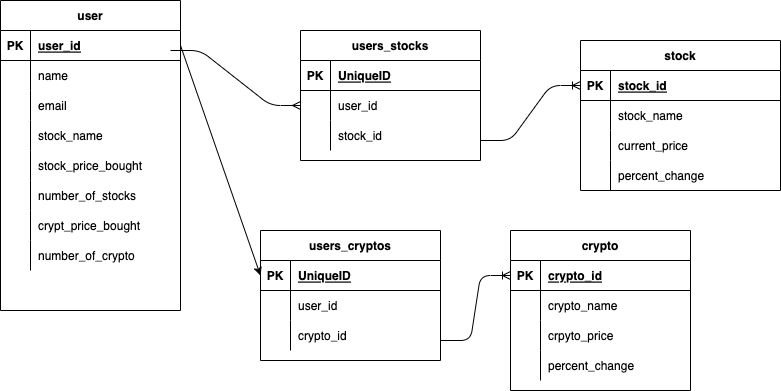

The diagram above was exported from draw.io. Its source (the exported page's mxGraphModel, read from the mxfile embedded in the PNG):
<mxGraphModel dx="771" dy="466" grid="1" gridSize="10" guides="1" tooltips="1" connect="1" arrows="1" fold="1" page="1" pageScale="1" pageWidth="850" pageHeight="1100" math="0" shadow="0">
  <root>
    <mxCell id="0" />
    <mxCell id="1" parent="0" />
    <mxCell id="2" value="user" style="shape=table;startSize=30;container=1;collapsible=1;childLayout=tableLayout;fixedRows=1;rowLines=0;fontStyle=1;align=center;resizeLast=1;" parent="1" vertex="1">
      <mxGeometry x="20" y="10" width="180" height="310" as="geometry" />
    </mxCell>
    <mxCell id="3" value="" style="shape=partialRectangle;collapsible=0;dropTarget=0;pointerEvents=0;fillColor=none;top=0;left=0;bottom=1;right=0;points=[[0,0.5],[1,0.5]];portConstraint=eastwest;" parent="2" vertex="1">
      <mxGeometry y="30" width="180" height="30" as="geometry" />
    </mxCell>
    <mxCell id="4" value="PK" style="shape=partialRectangle;connectable=0;fillColor=none;top=0;left=0;bottom=0;right=0;fontStyle=1;overflow=hidden;" parent="3" vertex="1">
      <mxGeometry width="30" height="30" as="geometry">
        <mxRectangle width="30" height="30" as="alternateBounds" />
      </mxGeometry>
    </mxCell>
    <mxCell id="5" value="user_id" style="shape=partialRectangle;connectable=0;fillColor=none;top=0;left=0;bottom=0;right=0;align=left;spacingLeft=6;fontStyle=5;overflow=hidden;" parent="3" vertex="1">
      <mxGeometry x="30" width="150" height="30" as="geometry">
        <mxRectangle width="150" height="30" as="alternateBounds" />
      </mxGeometry>
    </mxCell>
    <mxCell id="6" value="" style="shape=partialRectangle;collapsible=0;dropTarget=0;pointerEvents=0;fillColor=none;top=0;left=0;bottom=0;right=0;points=[[0,0.5],[1,0.5]];portConstraint=eastwest;" parent="2" vertex="1">
      <mxGeometry y="60" width="180" height="30" as="geometry" />
    </mxCell>
    <mxCell id="7" value="" style="shape=partialRectangle;connectable=0;fillColor=none;top=0;left=0;bottom=0;right=0;editable=1;overflow=hidden;" parent="6" vertex="1">
      <mxGeometry width="30" height="30" as="geometry">
        <mxRectangle width="30" height="30" as="alternateBounds" />
      </mxGeometry>
    </mxCell>
    <mxCell id="8" value="name" style="shape=partialRectangle;connectable=0;fillColor=none;top=0;left=0;bottom=0;right=0;align=left;spacingLeft=6;overflow=hidden;" parent="6" vertex="1">
      <mxGeometry x="30" width="150" height="30" as="geometry">
        <mxRectangle width="150" height="30" as="alternateBounds" />
      </mxGeometry>
    </mxCell>
    <mxCell id="9" value="" style="shape=partialRectangle;collapsible=0;dropTarget=0;pointerEvents=0;fillColor=none;top=0;left=0;bottom=0;right=0;points=[[0,0.5],[1,0.5]];portConstraint=eastwest;" parent="2" vertex="1">
      <mxGeometry y="90" width="180" height="30" as="geometry" />
    </mxCell>
    <mxCell id="10" value="" style="shape=partialRectangle;connectable=0;fillColor=none;top=0;left=0;bottom=0;right=0;editable=1;overflow=hidden;" parent="9" vertex="1">
      <mxGeometry width="30" height="30" as="geometry">
        <mxRectangle width="30" height="30" as="alternateBounds" />
      </mxGeometry>
    </mxCell>
    <mxCell id="11" value="email" style="shape=partialRectangle;connectable=0;fillColor=none;top=0;left=0;bottom=0;right=0;align=left;spacingLeft=6;overflow=hidden;" parent="9" vertex="1">
      <mxGeometry x="30" width="150" height="30" as="geometry">
        <mxRectangle width="150" height="30" as="alternateBounds" />
      </mxGeometry>
    </mxCell>
    <mxCell id="12" value="" style="shape=partialRectangle;collapsible=0;dropTarget=0;pointerEvents=0;fillColor=none;top=0;left=0;bottom=0;right=0;points=[[0,0.5],[1,0.5]];portConstraint=eastwest;" parent="2" vertex="1">
      <mxGeometry y="120" width="180" height="30" as="geometry" />
    </mxCell>
    <mxCell id="13" value="" style="shape=partialRectangle;connectable=0;fillColor=none;top=0;left=0;bottom=0;right=0;editable=1;overflow=hidden;" parent="12" vertex="1">
      <mxGeometry width="30" height="30" as="geometry">
        <mxRectangle width="30" height="30" as="alternateBounds" />
      </mxGeometry>
    </mxCell>
    <mxCell id="14" value="stock_name" style="shape=partialRectangle;connectable=0;fillColor=none;top=0;left=0;bottom=0;right=0;align=left;spacingLeft=6;overflow=hidden;" parent="12" vertex="1">
      <mxGeometry x="30" width="150" height="30" as="geometry">
        <mxRectangle width="150" height="30" as="alternateBounds" />
      </mxGeometry>
    </mxCell>
    <mxCell id="15" style="shape=partialRectangle;collapsible=0;dropTarget=0;pointerEvents=0;fillColor=none;top=0;left=0;bottom=0;right=0;points=[[0,0.5],[1,0.5]];portConstraint=eastwest;" parent="2" vertex="1">
      <mxGeometry y="150" width="180" height="30" as="geometry" />
    </mxCell>
    <mxCell id="16" style="shape=partialRectangle;connectable=0;fillColor=none;top=0;left=0;bottom=0;right=0;editable=1;overflow=hidden;" parent="15" vertex="1">
      <mxGeometry width="30" height="30" as="geometry">
        <mxRectangle width="30" height="30" as="alternateBounds" />
      </mxGeometry>
    </mxCell>
    <mxCell id="17" value="stock_price_bought" style="shape=partialRectangle;connectable=0;fillColor=none;top=0;left=0;bottom=0;right=0;align=left;spacingLeft=6;overflow=hidden;" parent="15" vertex="1">
      <mxGeometry x="30" width="150" height="30" as="geometry">
        <mxRectangle width="150" height="30" as="alternateBounds" />
      </mxGeometry>
    </mxCell>
    <mxCell id="31" style="shape=partialRectangle;collapsible=0;dropTarget=0;pointerEvents=0;fillColor=none;top=0;left=0;bottom=0;right=0;points=[[0,0.5],[1,0.5]];portConstraint=eastwest;" parent="2" vertex="1">
      <mxGeometry y="180" width="180" height="30" as="geometry" />
    </mxCell>
    <mxCell id="32" style="shape=partialRectangle;connectable=0;fillColor=none;top=0;left=0;bottom=0;right=0;editable=1;overflow=hidden;" parent="31" vertex="1">
      <mxGeometry width="30" height="30" as="geometry">
        <mxRectangle width="30" height="30" as="alternateBounds" />
      </mxGeometry>
    </mxCell>
    <mxCell id="33" value="number_of_stocks" style="shape=partialRectangle;connectable=0;fillColor=none;top=0;left=0;bottom=0;right=0;align=left;spacingLeft=6;overflow=hidden;" parent="31" vertex="1">
      <mxGeometry x="30" width="150" height="30" as="geometry">
        <mxRectangle width="150" height="30" as="alternateBounds" />
      </mxGeometry>
    </mxCell>
    <mxCell id="62" style="shape=partialRectangle;collapsible=0;dropTarget=0;pointerEvents=0;fillColor=none;top=0;left=0;bottom=0;right=0;points=[[0,0.5],[1,0.5]];portConstraint=eastwest;" vertex="1" parent="2">
      <mxGeometry y="210" width="180" height="30" as="geometry" />
    </mxCell>
    <mxCell id="63" style="shape=partialRectangle;connectable=0;fillColor=none;top=0;left=0;bottom=0;right=0;editable=1;overflow=hidden;" vertex="1" parent="62">
      <mxGeometry width="30" height="30" as="geometry">
        <mxRectangle width="30" height="30" as="alternateBounds" />
      </mxGeometry>
    </mxCell>
    <mxCell id="64" value="crypt_price_bought" style="shape=partialRectangle;connectable=0;fillColor=none;top=0;left=0;bottom=0;right=0;align=left;spacingLeft=6;overflow=hidden;" vertex="1" parent="62">
      <mxGeometry x="30" width="150" height="30" as="geometry">
        <mxRectangle width="150" height="30" as="alternateBounds" />
      </mxGeometry>
    </mxCell>
    <mxCell id="65" style="shape=partialRectangle;collapsible=0;dropTarget=0;pointerEvents=0;fillColor=none;top=0;left=0;bottom=0;right=0;points=[[0,0.5],[1,0.5]];portConstraint=eastwest;" vertex="1" parent="2">
      <mxGeometry y="240" width="180" height="30" as="geometry" />
    </mxCell>
    <mxCell id="66" style="shape=partialRectangle;connectable=0;fillColor=none;top=0;left=0;bottom=0;right=0;editable=1;overflow=hidden;" vertex="1" parent="65">
      <mxGeometry width="30" height="30" as="geometry">
        <mxRectangle width="30" height="30" as="alternateBounds" />
      </mxGeometry>
    </mxCell>
    <mxCell id="67" value="number_of_crypto" style="shape=partialRectangle;connectable=0;fillColor=none;top=0;left=0;bottom=0;right=0;align=left;spacingLeft=6;overflow=hidden;" vertex="1" parent="65">
      <mxGeometry x="30" width="150" height="30" as="geometry">
        <mxRectangle width="150" height="30" as="alternateBounds" />
      </mxGeometry>
    </mxCell>
    <mxCell id="18" value="stock" style="shape=table;startSize=30;container=1;collapsible=1;childLayout=tableLayout;fixedRows=1;rowLines=0;fontStyle=1;align=center;resizeLast=1;" parent="1" vertex="1">
      <mxGeometry x="600" y="50" width="200" height="150" as="geometry" />
    </mxCell>
    <mxCell id="19" value="" style="shape=partialRectangle;collapsible=0;dropTarget=0;pointerEvents=0;fillColor=none;top=0;left=0;bottom=1;right=0;points=[[0,0.5],[1,0.5]];portConstraint=eastwest;" parent="18" vertex="1">
      <mxGeometry y="30" width="200" height="30" as="geometry" />
    </mxCell>
    <mxCell id="20" value="PK" style="shape=partialRectangle;connectable=0;fillColor=none;top=0;left=0;bottom=0;right=0;fontStyle=1;overflow=hidden;" parent="19" vertex="1">
      <mxGeometry width="30" height="30" as="geometry">
        <mxRectangle width="30" height="30" as="alternateBounds" />
      </mxGeometry>
    </mxCell>
    <mxCell id="21" value="stock_id" style="shape=partialRectangle;connectable=0;fillColor=none;top=0;left=0;bottom=0;right=0;align=left;spacingLeft=6;fontStyle=5;overflow=hidden;" parent="19" vertex="1">
      <mxGeometry x="30" width="170" height="30" as="geometry">
        <mxRectangle width="170" height="30" as="alternateBounds" />
      </mxGeometry>
    </mxCell>
    <mxCell id="22" value="" style="shape=partialRectangle;collapsible=0;dropTarget=0;pointerEvents=0;fillColor=none;top=0;left=0;bottom=0;right=0;points=[[0,0.5],[1,0.5]];portConstraint=eastwest;" parent="18" vertex="1">
      <mxGeometry y="60" width="200" height="30" as="geometry" />
    </mxCell>
    <mxCell id="23" value="" style="shape=partialRectangle;connectable=0;fillColor=none;top=0;left=0;bottom=0;right=0;editable=1;overflow=hidden;" parent="22" vertex="1">
      <mxGeometry width="30" height="30" as="geometry">
        <mxRectangle width="30" height="30" as="alternateBounds" />
      </mxGeometry>
    </mxCell>
    <mxCell id="24" value="stock_name" style="shape=partialRectangle;connectable=0;fillColor=none;top=0;left=0;bottom=0;right=0;align=left;spacingLeft=6;overflow=hidden;" parent="22" vertex="1">
      <mxGeometry x="30" width="170" height="30" as="geometry">
        <mxRectangle width="170" height="30" as="alternateBounds" />
      </mxGeometry>
    </mxCell>
    <mxCell id="25" value="" style="shape=partialRectangle;collapsible=0;dropTarget=0;pointerEvents=0;fillColor=none;top=0;left=0;bottom=0;right=0;points=[[0,0.5],[1,0.5]];portConstraint=eastwest;" parent="18" vertex="1">
      <mxGeometry y="90" width="200" height="30" as="geometry" />
    </mxCell>
    <mxCell id="26" value="" style="shape=partialRectangle;connectable=0;fillColor=none;top=0;left=0;bottom=0;right=0;editable=1;overflow=hidden;" parent="25" vertex="1">
      <mxGeometry width="30" height="30" as="geometry">
        <mxRectangle width="30" height="30" as="alternateBounds" />
      </mxGeometry>
    </mxCell>
    <mxCell id="27" value="current_price" style="shape=partialRectangle;connectable=0;fillColor=none;top=0;left=0;bottom=0;right=0;align=left;spacingLeft=6;overflow=hidden;" parent="25" vertex="1">
      <mxGeometry x="30" width="170" height="30" as="geometry">
        <mxRectangle width="170" height="30" as="alternateBounds" />
      </mxGeometry>
    </mxCell>
    <mxCell id="28" value="" style="shape=partialRectangle;collapsible=0;dropTarget=0;pointerEvents=0;fillColor=none;top=0;left=0;bottom=0;right=0;points=[[0,0.5],[1,0.5]];portConstraint=eastwest;" parent="18" vertex="1">
      <mxGeometry y="120" width="200" height="30" as="geometry" />
    </mxCell>
    <mxCell id="29" value="" style="shape=partialRectangle;connectable=0;fillColor=none;top=0;left=0;bottom=0;right=0;editable=1;overflow=hidden;" parent="28" vertex="1">
      <mxGeometry width="30" height="30" as="geometry">
        <mxRectangle width="30" height="30" as="alternateBounds" />
      </mxGeometry>
    </mxCell>
    <mxCell id="30" value="percent_change" style="shape=partialRectangle;connectable=0;fillColor=none;top=0;left=0;bottom=0;right=0;align=left;spacingLeft=6;overflow=hidden;" parent="28" vertex="1">
      <mxGeometry x="30" width="170" height="30" as="geometry">
        <mxRectangle width="170" height="30" as="alternateBounds" />
      </mxGeometry>
    </mxCell>
    <mxCell id="34" value="users_stocks" style="shape=table;startSize=30;container=1;collapsible=1;childLayout=tableLayout;fixedRows=1;rowLines=0;fontStyle=1;align=center;resizeLast=1;" parent="1" vertex="1">
      <mxGeometry x="320" y="40" width="180" height="130" as="geometry" />
    </mxCell>
    <mxCell id="35" value="" style="shape=partialRectangle;collapsible=0;dropTarget=0;pointerEvents=0;fillColor=none;top=0;left=0;bottom=1;right=0;points=[[0,0.5],[1,0.5]];portConstraint=eastwest;" parent="34" vertex="1">
      <mxGeometry y="30" width="180" height="30" as="geometry" />
    </mxCell>
    <mxCell id="36" value="PK" style="shape=partialRectangle;connectable=0;fillColor=none;top=0;left=0;bottom=0;right=0;fontStyle=1;overflow=hidden;" parent="35" vertex="1">
      <mxGeometry width="30" height="30" as="geometry">
        <mxRectangle width="30" height="30" as="alternateBounds" />
      </mxGeometry>
    </mxCell>
    <mxCell id="37" value="UniqueID" style="shape=partialRectangle;connectable=0;fillColor=none;top=0;left=0;bottom=0;right=0;align=left;spacingLeft=6;fontStyle=5;overflow=hidden;" parent="35" vertex="1">
      <mxGeometry x="30" width="150" height="30" as="geometry">
        <mxRectangle width="150" height="30" as="alternateBounds" />
      </mxGeometry>
    </mxCell>
    <mxCell id="38" value="" style="shape=partialRectangle;collapsible=0;dropTarget=0;pointerEvents=0;fillColor=none;top=0;left=0;bottom=0;right=0;points=[[0,0.5],[1,0.5]];portConstraint=eastwest;" parent="34" vertex="1">
      <mxGeometry y="60" width="180" height="30" as="geometry" />
    </mxCell>
    <mxCell id="39" value="" style="shape=partialRectangle;connectable=0;fillColor=none;top=0;left=0;bottom=0;right=0;editable=1;overflow=hidden;" parent="38" vertex="1">
      <mxGeometry width="30" height="30" as="geometry">
        <mxRectangle width="30" height="30" as="alternateBounds" />
      </mxGeometry>
    </mxCell>
    <mxCell id="40" value="user_id" style="shape=partialRectangle;connectable=0;fillColor=none;top=0;left=0;bottom=0;right=0;align=left;spacingLeft=6;overflow=hidden;" parent="38" vertex="1">
      <mxGeometry x="30" width="150" height="30" as="geometry">
        <mxRectangle width="150" height="30" as="alternateBounds" />
      </mxGeometry>
    </mxCell>
    <mxCell id="41" value="" style="shape=partialRectangle;collapsible=0;dropTarget=0;pointerEvents=0;fillColor=none;top=0;left=0;bottom=0;right=0;points=[[0,0.5],[1,0.5]];portConstraint=eastwest;" parent="34" vertex="1">
      <mxGeometry y="90" width="180" height="30" as="geometry" />
    </mxCell>
    <mxCell id="42" value="" style="shape=partialRectangle;connectable=0;fillColor=none;top=0;left=0;bottom=0;right=0;editable=1;overflow=hidden;" parent="41" vertex="1">
      <mxGeometry width="30" height="30" as="geometry">
        <mxRectangle width="30" height="30" as="alternateBounds" />
      </mxGeometry>
    </mxCell>
    <mxCell id="43" value="stock_id" style="shape=partialRectangle;connectable=0;fillColor=none;top=0;left=0;bottom=0;right=0;align=left;spacingLeft=6;overflow=hidden;" parent="41" vertex="1">
      <mxGeometry x="30" width="150" height="30" as="geometry">
        <mxRectangle width="150" height="30" as="alternateBounds" />
      </mxGeometry>
    </mxCell>
    <mxCell id="47" value="" style="edgeStyle=entityRelationEdgeStyle;fontSize=12;html=1;endArrow=ERmany;endFill=0;entryX=0;entryY=0.5;entryDx=0;entryDy=0;" parent="1" target="38" edge="1">
      <mxGeometry width="100" height="100" relative="1" as="geometry">
        <mxPoint x="190" y="60" as="sourcePoint" />
        <mxPoint x="290" y="-40" as="targetPoint" />
      </mxGeometry>
    </mxCell>
    <mxCell id="48" value="" style="edgeStyle=entityRelationEdgeStyle;fontSize=12;html=1;endArrow=ERoneToMany;" parent="1" target="19" edge="1">
      <mxGeometry width="100" height="100" relative="1" as="geometry">
        <mxPoint x="500" y="150" as="sourcePoint" />
        <mxPoint x="600" y="50" as="targetPoint" />
      </mxGeometry>
    </mxCell>
    <mxCell id="49" value="crypto" style="shape=table;startSize=30;container=1;collapsible=1;childLayout=tableLayout;fixedRows=1;rowLines=0;fontStyle=1;align=center;resizeLast=1;" vertex="1" parent="1">
      <mxGeometry x="530" y="240" width="180" height="160" as="geometry" />
    </mxCell>
    <mxCell id="50" value="" style="shape=partialRectangle;collapsible=0;dropTarget=0;pointerEvents=0;fillColor=none;top=0;left=0;bottom=1;right=0;points=[[0,0.5],[1,0.5]];portConstraint=eastwest;" vertex="1" parent="49">
      <mxGeometry y="30" width="180" height="30" as="geometry" />
    </mxCell>
    <mxCell id="51" value="PK" style="shape=partialRectangle;connectable=0;fillColor=none;top=0;left=0;bottom=0;right=0;fontStyle=1;overflow=hidden;" vertex="1" parent="50">
      <mxGeometry width="30" height="30" as="geometry">
        <mxRectangle width="30" height="30" as="alternateBounds" />
      </mxGeometry>
    </mxCell>
    <mxCell id="52" value="crypto_id" style="shape=partialRectangle;connectable=0;fillColor=none;top=0;left=0;bottom=0;right=0;align=left;spacingLeft=6;fontStyle=5;overflow=hidden;" vertex="1" parent="50">
      <mxGeometry x="30" width="150" height="30" as="geometry">
        <mxRectangle width="150" height="30" as="alternateBounds" />
      </mxGeometry>
    </mxCell>
    <mxCell id="53" value="" style="shape=partialRectangle;collapsible=0;dropTarget=0;pointerEvents=0;fillColor=none;top=0;left=0;bottom=0;right=0;points=[[0,0.5],[1,0.5]];portConstraint=eastwest;" vertex="1" parent="49">
      <mxGeometry y="60" width="180" height="30" as="geometry" />
    </mxCell>
    <mxCell id="54" value="" style="shape=partialRectangle;connectable=0;fillColor=none;top=0;left=0;bottom=0;right=0;editable=1;overflow=hidden;" vertex="1" parent="53">
      <mxGeometry width="30" height="30" as="geometry">
        <mxRectangle width="30" height="30" as="alternateBounds" />
      </mxGeometry>
    </mxCell>
    <mxCell id="55" value="crypto_name" style="shape=partialRectangle;connectable=0;fillColor=none;top=0;left=0;bottom=0;right=0;align=left;spacingLeft=6;overflow=hidden;" vertex="1" parent="53">
      <mxGeometry x="30" width="150" height="30" as="geometry">
        <mxRectangle width="150" height="30" as="alternateBounds" />
      </mxGeometry>
    </mxCell>
    <mxCell id="56" value="" style="shape=partialRectangle;collapsible=0;dropTarget=0;pointerEvents=0;fillColor=none;top=0;left=0;bottom=0;right=0;points=[[0,0.5],[1,0.5]];portConstraint=eastwest;" vertex="1" parent="49">
      <mxGeometry y="90" width="180" height="30" as="geometry" />
    </mxCell>
    <mxCell id="57" value="" style="shape=partialRectangle;connectable=0;fillColor=none;top=0;left=0;bottom=0;right=0;editable=1;overflow=hidden;" vertex="1" parent="56">
      <mxGeometry width="30" height="30" as="geometry">
        <mxRectangle width="30" height="30" as="alternateBounds" />
      </mxGeometry>
    </mxCell>
    <mxCell id="58" value="crpyto_price" style="shape=partialRectangle;connectable=0;fillColor=none;top=0;left=0;bottom=0;right=0;align=left;spacingLeft=6;overflow=hidden;" vertex="1" parent="56">
      <mxGeometry x="30" width="150" height="30" as="geometry">
        <mxRectangle width="150" height="30" as="alternateBounds" />
      </mxGeometry>
    </mxCell>
    <mxCell id="59" value="" style="shape=partialRectangle;collapsible=0;dropTarget=0;pointerEvents=0;fillColor=none;top=0;left=0;bottom=0;right=0;points=[[0,0.5],[1,0.5]];portConstraint=eastwest;" vertex="1" parent="49">
      <mxGeometry y="120" width="180" height="30" as="geometry" />
    </mxCell>
    <mxCell id="60" value="" style="shape=partialRectangle;connectable=0;fillColor=none;top=0;left=0;bottom=0;right=0;editable=1;overflow=hidden;" vertex="1" parent="59">
      <mxGeometry width="30" height="30" as="geometry">
        <mxRectangle width="30" height="30" as="alternateBounds" />
      </mxGeometry>
    </mxCell>
    <mxCell id="61" value="percent_change" style="shape=partialRectangle;connectable=0;fillColor=none;top=0;left=0;bottom=0;right=0;align=left;spacingLeft=6;overflow=hidden;" vertex="1" parent="59">
      <mxGeometry x="30" width="150" height="30" as="geometry">
        <mxRectangle width="150" height="30" as="alternateBounds" />
      </mxGeometry>
    </mxCell>
    <mxCell id="68" value="users_cryptos" style="shape=table;startSize=30;container=1;collapsible=1;childLayout=tableLayout;fixedRows=1;rowLines=0;fontStyle=1;align=center;resizeLast=1;" vertex="1" parent="1">
      <mxGeometry x="280" y="240" width="180" height="130" as="geometry" />
    </mxCell>
    <mxCell id="69" value="" style="shape=partialRectangle;collapsible=0;dropTarget=0;pointerEvents=0;fillColor=none;top=0;left=0;bottom=1;right=0;points=[[0,0.5],[1,0.5]];portConstraint=eastwest;" vertex="1" parent="68">
      <mxGeometry y="30" width="180" height="30" as="geometry" />
    </mxCell>
    <mxCell id="70" value="PK" style="shape=partialRectangle;connectable=0;fillColor=none;top=0;left=0;bottom=0;right=0;fontStyle=1;overflow=hidden;" vertex="1" parent="69">
      <mxGeometry width="30" height="30" as="geometry">
        <mxRectangle width="30" height="30" as="alternateBounds" />
      </mxGeometry>
    </mxCell>
    <mxCell id="71" value="UniqueID" style="shape=partialRectangle;connectable=0;fillColor=none;top=0;left=0;bottom=0;right=0;align=left;spacingLeft=6;fontStyle=5;overflow=hidden;" vertex="1" parent="69">
      <mxGeometry x="30" width="150" height="30" as="geometry">
        <mxRectangle width="150" height="30" as="alternateBounds" />
      </mxGeometry>
    </mxCell>
    <mxCell id="72" value="" style="shape=partialRectangle;collapsible=0;dropTarget=0;pointerEvents=0;fillColor=none;top=0;left=0;bottom=0;right=0;points=[[0,0.5],[1,0.5]];portConstraint=eastwest;" vertex="1" parent="68">
      <mxGeometry y="60" width="180" height="30" as="geometry" />
    </mxCell>
    <mxCell id="73" value="" style="shape=partialRectangle;connectable=0;fillColor=none;top=0;left=0;bottom=0;right=0;editable=1;overflow=hidden;" vertex="1" parent="72">
      <mxGeometry width="30" height="30" as="geometry">
        <mxRectangle width="30" height="30" as="alternateBounds" />
      </mxGeometry>
    </mxCell>
    <mxCell id="74" value="user_id" style="shape=partialRectangle;connectable=0;fillColor=none;top=0;left=0;bottom=0;right=0;align=left;spacingLeft=6;overflow=hidden;" vertex="1" parent="72">
      <mxGeometry x="30" width="150" height="30" as="geometry">
        <mxRectangle width="150" height="30" as="alternateBounds" />
      </mxGeometry>
    </mxCell>
    <mxCell id="75" value="" style="shape=partialRectangle;collapsible=0;dropTarget=0;pointerEvents=0;fillColor=none;top=0;left=0;bottom=0;right=0;points=[[0,0.5],[1,0.5]];portConstraint=eastwest;" vertex="1" parent="68">
      <mxGeometry y="90" width="180" height="30" as="geometry" />
    </mxCell>
    <mxCell id="76" value="" style="shape=partialRectangle;connectable=0;fillColor=none;top=0;left=0;bottom=0;right=0;editable=1;overflow=hidden;" vertex="1" parent="75">
      <mxGeometry width="30" height="30" as="geometry">
        <mxRectangle width="30" height="30" as="alternateBounds" />
      </mxGeometry>
    </mxCell>
    <mxCell id="77" value="crypto_id" style="shape=partialRectangle;connectable=0;fillColor=none;top=0;left=0;bottom=0;right=0;align=left;spacingLeft=6;overflow=hidden;" vertex="1" parent="75">
      <mxGeometry x="30" width="150" height="30" as="geometry">
        <mxRectangle width="150" height="30" as="alternateBounds" />
      </mxGeometry>
    </mxCell>
    <mxCell id="79" value="" style="edgeStyle=entityRelationEdgeStyle;fontSize=12;html=1;endArrow=ERoneToMany;entryX=0;entryY=0.5;entryDx=0;entryDy=0;" edge="1" parent="1" target="50">
      <mxGeometry width="100" height="100" relative="1" as="geometry">
        <mxPoint x="460" y="350" as="sourcePoint" />
        <mxPoint x="560" y="250" as="targetPoint" />
      </mxGeometry>
    </mxCell>
    <mxCell id="80" style="edgeStyle=none;html=1;exitX=1;exitY=0.5;exitDx=0;exitDy=0;entryX=0;entryY=0.5;entryDx=0;entryDy=0;" edge="1" parent="1" source="3" target="69">
      <mxGeometry relative="1" as="geometry" />
    </mxCell>
  </root>
</mxGraphModel>